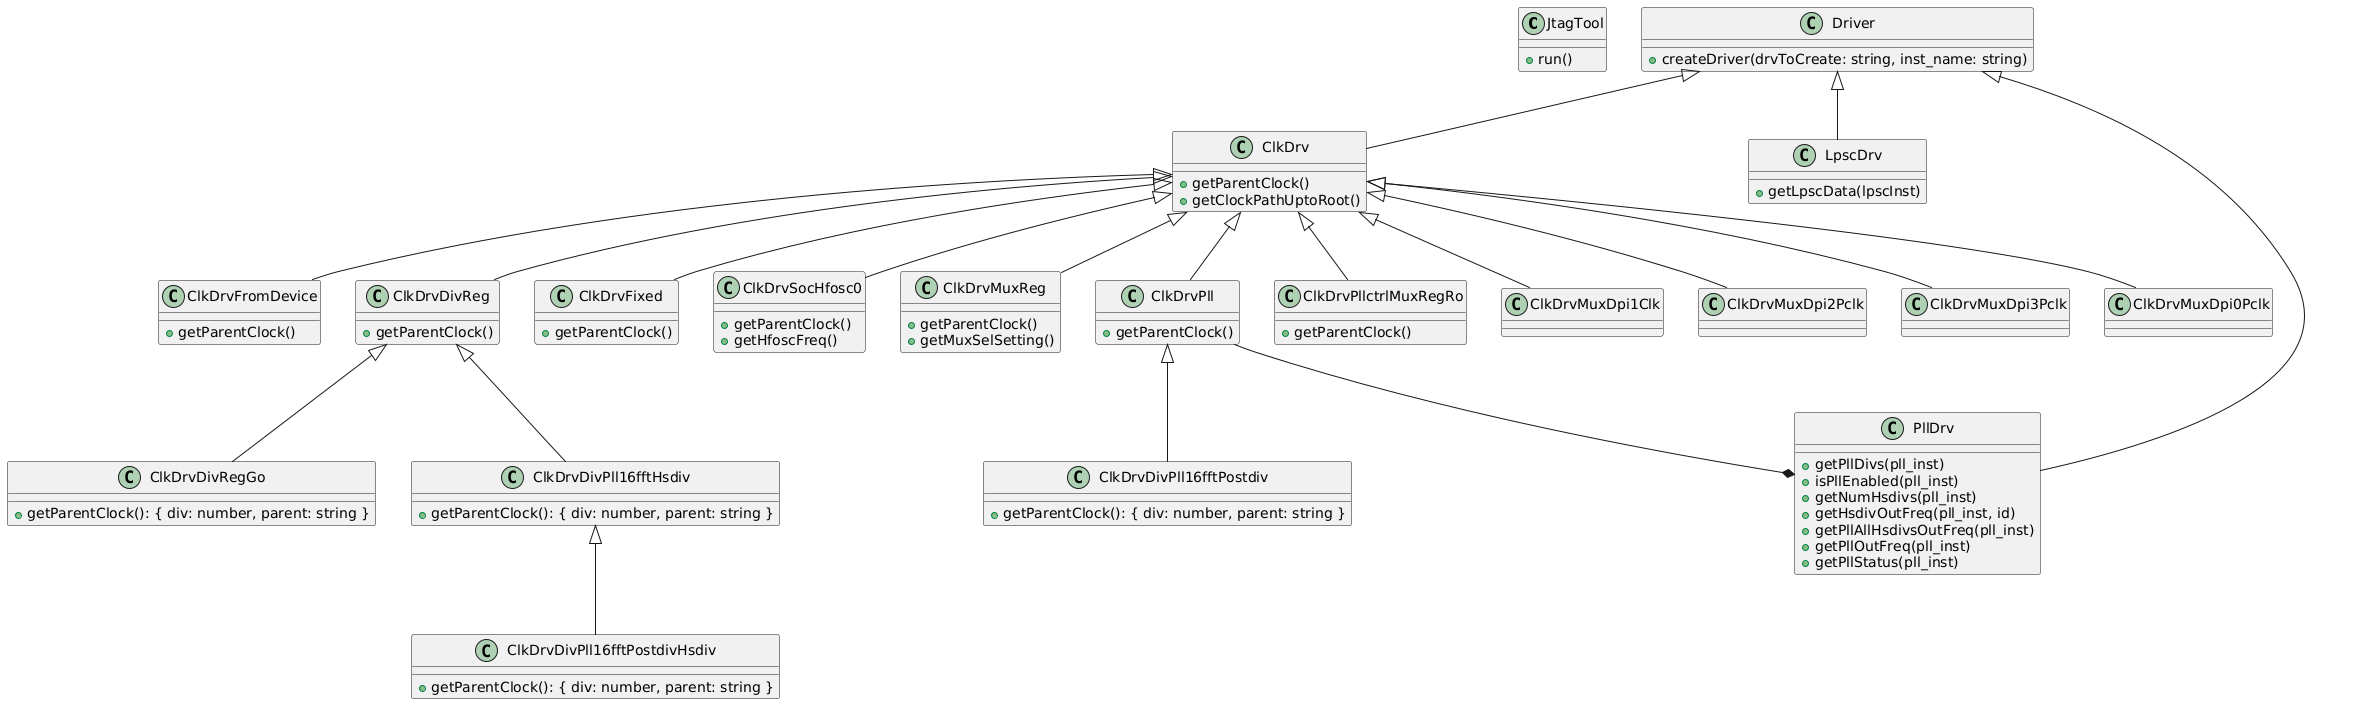

The diagram above was rendered by PlantUML. Its source (embedded in the PNG):
@startuml
class JtagTool {
    + run()
}

class Driver {
    + createDriver(drvToCreate: string, inst_name: string)
    
}

class ClkDrv extends Driver{
    + getParentClock()
    + getClockPathUptoRoot()
}

class LpscDrv extends Driver {
    + getLpscData(lpscInst)
}

class PllDrv extends Driver{
    + getPllDivs(pll_inst)
    + isPllEnabled(pll_inst)
    + getNumHsdivs(pll_inst)
    + getHsdivOutFreq(pll_inst, id)
    + getPllAllHsdivsOutFreq(pll_inst)
    + getPllOutFreq(pll_inst)
    + getPllStatus(pll_inst)
}
class ClkDrvFromDevice extends ClkDrv {
    + getParentClock()
}

class ClkDrvDivReg extends ClkDrv {
    + getParentClock()
}

class ClkDrvFixed extends ClkDrv {
    + getParentClock()
}

class ClkDrvSocHfosc0 extends ClkDrv {
    + getParentClock()
    + getHfoscFreq()
}

class ClkDrvMuxReg extends ClkDrv {
    + getParentClock()
    + getMuxSelSetting()
}

class ClkDrvPll extends ClkDrv {
    + getParentClock()
  
}

class ClkDrvPllctrlMuxRegRo extends ClkDrv {
     + getParentClock()
}

class ClkDrvMuxDpi1Clk extends ClkDrv {}
class ClkDrvMuxDpi2Pclk extends ClkDrv {}
class ClkDrvMuxDpi3Pclk extends ClkDrv {}
class ClkDrvMuxDpi0Pclk extends ClkDrv {}

class ClkDrvDivRegGo extends ClkDrvDivReg {
    + getParentClock(): { div: number, parent: string }
}

class ClkDrvDivPll16fftHsdiv extends ClkDrvDivReg {
    + getParentClock(): { div: number, parent: string }
}

class ClkDrvDivPll16fftPostdivHsdiv extends ClkDrvDivPll16fftHsdiv {
    + getParentClock(): { div: number, parent: string }
}

class ClkDrvDivPll16fftPostdiv extends ClkDrvPll {
    + getParentClock(): { div: number, parent: string }
}

ClkDrvPll --* PllDrv
@enduml